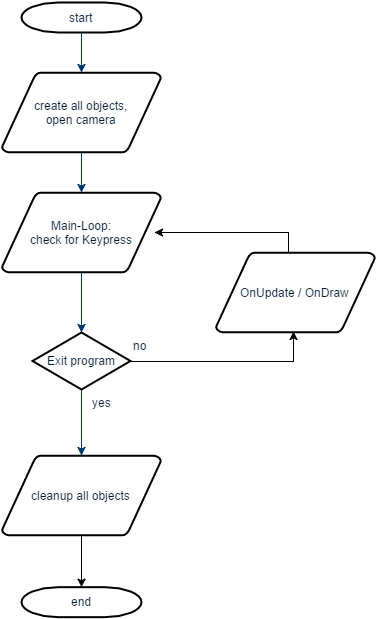

The diagram above was exported from draw.io. Its source (the exported page's mxGraphModel, read from the mxfile embedded in the PNG):
<mxGraphModel dx="786" dy="418" grid="0" gridSize="10" guides="1" tooltips="1" connect="0" arrows="1" fold="1" page="0" pageScale="1.5" pageWidth="826" pageHeight="1169" background="none" math="0" shadow="0">
  <root>
    <mxCell id="0" style=";html=1;" />
    <mxCell id="1" style=";html=1;" parent="0" />
    <mxCell id="14" value="" style="edgeStyle=elbowEdgeStyle;elbow=horizontal;fontColor=#001933;fontStyle=1;strokeColor=#003366;strokeWidth=1;html=1;entryX=0.5;entryY=0.088;entryPerimeter=0;" parent="1" edge="1">
      <mxGeometry y="-7" width="100" height="100" as="geometry">
        <mxPoint x="320" y="440" as="sourcePoint" />
        <mxPoint x="320" y="513" as="targetPoint" />
      </mxGeometry>
    </mxCell>
    <mxCell id="2" value="start" style="shape=mxgraph.flowchart.terminator;fillColor=#FFFFFF;strokeColor=#000000;strokeWidth=2;gradientColor=none;gradientDirection=north;fontColor=#001933;fontStyle=0;html=1;" parent="1" vertex="1">
      <mxGeometry x="260" y="60" width="120" height="30" as="geometry" />
    </mxCell>
    <mxCell id="3" value="&lt;div&gt;create all objects,&lt;/div&gt;open camera" style="shape=mxgraph.flowchart.data;fillColor=#FFFFFF;strokeColor=#000000;strokeWidth=2;gradientColor=none;gradientDirection=north;fontColor=#001933;fontStyle=0;html=1;" parent="1" vertex="1">
      <mxGeometry x="240.5" y="130" width="159" height="80" as="geometry" />
    </mxCell>
    <mxCell id="6" value="&lt;div&gt;Main-Loop:&lt;/div&gt;check for Keypress" style="shape=mxgraph.flowchart.data;fillColor=#FFFFFF;strokeColor=#000000;strokeWidth=2;gradientColor=none;gradientDirection=north;fontColor=#001933;fontStyle=0;html=1;" parent="1" vertex="1">
      <mxGeometry x="240.5" y="250" width="159" height="80" as="geometry" />
    </mxCell>
    <mxCell id="76" value="" style="edgeStyle=orthogonalEdgeStyle;rounded=0;html=1;jettySize=auto;orthogonalLoop=1;entryX=0.487;entryY=0.988;entryPerimeter=0;" edge="1" parent="1" source="8" target="67">
      <mxGeometry relative="1" as="geometry">
        <mxPoint x="449" y="418.5" as="targetPoint" />
        <Array as="points">
          <mxPoint x="532" y="419" />
        </Array>
      </mxGeometry>
    </mxCell>
    <mxCell id="8" value="Exit program" style="shape=mxgraph.flowchart.decision;fillColor=#FFFFFF;strokeColor=#000000;strokeWidth=2;gradientColor=none;gradientDirection=north;fontColor=#001933;fontStyle=0;html=1;" parent="1" vertex="1">
      <mxGeometry x="271" y="390" width="98" height="57" as="geometry" />
    </mxCell>
    <mxCell id="9" style="fontColor=#001933;fontStyle=1;strokeColor=#003366;strokeWidth=1;html=1;" parent="1" source="2" target="3" edge="1">
      <mxGeometry relative="1" as="geometry" />
    </mxCell>
    <mxCell id="10" style="fontColor=#001933;fontStyle=1;strokeColor=#003366;strokeWidth=1;html=1;" parent="1" source="3" target="6" edge="1">
      <mxGeometry relative="1" as="geometry" />
    </mxCell>
    <mxCell id="11" style="entryX=0.5;entryY=0;entryPerimeter=0;fontColor=#001933;fontStyle=1;strokeColor=#003366;strokeWidth=1;html=1;" parent="1" source="6" target="8" edge="1">
      <mxGeometry relative="1" as="geometry" />
    </mxCell>
    <mxCell id="13" value="no&lt;div&gt;&lt;br&gt;&lt;/div&gt;" style="text;fontColor=#001933;fontStyle=0;html=1;strokeColor=none;gradientColor=none;fillColor=none;strokeWidth=2;" parent="1" vertex="1">
      <mxGeometry x="370" y="390" width="40" height="26" as="geometry" />
    </mxCell>
    <mxCell id="16" value="yes" style="text;fontColor=#001933;fontStyle=0;html=1;strokeColor=none;gradientColor=none;fillColor=none;strokeWidth=2;align=center;" parent="1" vertex="1">
      <mxGeometry x="320" y="447" width="40" height="26" as="geometry" />
    </mxCell>
    <mxCell id="47" value="end" style="shape=mxgraph.flowchart.terminator;fillColor=#FFFFFF;strokeColor=#000000;strokeWidth=2;gradientColor=none;gradientDirection=north;fontColor=#001933;fontStyle=0;html=1;" parent="1" vertex="1">
      <mxGeometry x="260" y="644.6666666666667" width="120" height="30" as="geometry" />
    </mxCell>
    <mxCell id="74" value="" style="edgeStyle=orthogonalEdgeStyle;rounded=0;html=1;jettySize=auto;orthogonalLoop=1;" edge="1" parent="1">
      <mxGeometry relative="1" as="geometry">
        <mxPoint x="527" y="310" as="sourcePoint" />
        <mxPoint x="392.5" y="290" as="targetPoint" />
        <Array as="points">
          <mxPoint x="527" y="290" />
        </Array>
      </mxGeometry>
    </mxCell>
    <mxCell id="67" value="OnUpdate / OnDraw" style="shape=mxgraph.flowchart.data;fillColor=#FFFFFF;strokeColor=#000000;strokeWidth=2;gradientColor=none;gradientDirection=north;fontColor=#001933;fontStyle=0;html=1;" vertex="1" parent="1">
      <mxGeometry x="454.5" y="310" width="159" height="80" as="geometry" />
    </mxCell>
    <mxCell id="81" value="" style="edgeStyle=orthogonalEdgeStyle;rounded=0;html=1;jettySize=auto;orthogonalLoop=1;" edge="1" parent="1" source="77" target="47">
      <mxGeometry relative="1" as="geometry">
        <mxPoint x="320" y="673" as="targetPoint" />
        <Array as="points" />
      </mxGeometry>
    </mxCell>
    <mxCell id="77" value="cleanup all objects" style="shape=mxgraph.flowchart.data;fillColor=#FFFFFF;strokeColor=#000000;strokeWidth=2;gradientColor=none;gradientDirection=north;fontColor=#001933;fontStyle=0;html=1;" vertex="1" parent="1">
      <mxGeometry x="240.5" y="513" width="159" height="80" as="geometry" />
    </mxCell>
  </root>
</mxGraphModel>